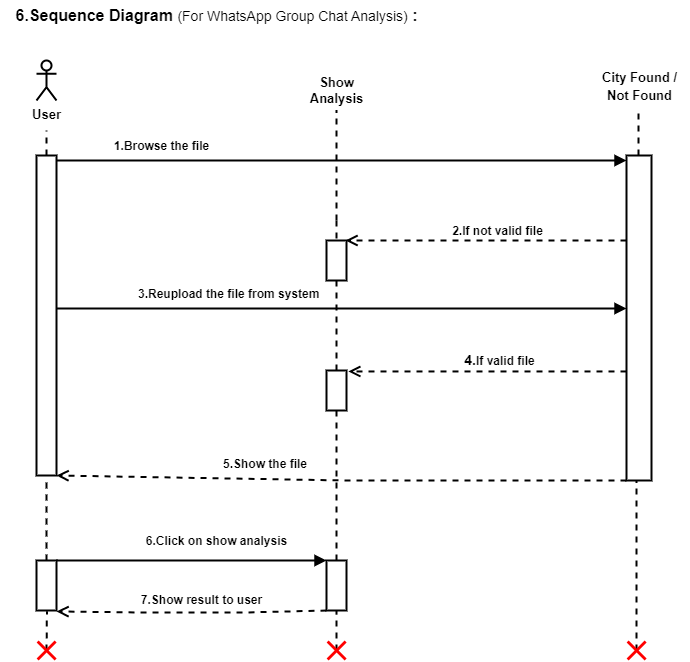

The diagram above was exported from draw.io. Its source (the exported page's mxGraphModel, read from the mxfile embedded in the PNG):
<mxGraphModel dx="1313" dy="681" grid="1" gridSize="10" guides="1" tooltips="1" connect="1" arrows="1" fold="1" page="1" pageScale="1" pageWidth="850" pageHeight="1100" math="0" shadow="0">
  <root>
    <mxCell id="0" />
    <mxCell id="1" parent="0" />
    <mxCell id="_anvMF13G0kpTZ5-dXJz-1" value="&lt;font size=&quot;1&quot; style=&quot;&quot;&gt;&lt;b style=&quot;font-size: 13px;&quot;&gt;User&lt;/b&gt;&lt;/font&gt;" style="shape=umlActor;verticalLabelPosition=bottom;verticalAlign=top;html=1;outlineConnect=0;strokeWidth=2;" vertex="1" parent="1">
      <mxGeometry x="80" y="140" width="20" height="40" as="geometry" />
    </mxCell>
    <mxCell id="_anvMF13G0kpTZ5-dXJz-2" value="" style="endArrow=none;dashed=1;html=1;rounded=0;strokeWidth=2;startArrow=none;" edge="1" parent="1" source="_anvMF13G0kpTZ5-dXJz-39">
      <mxGeometry width="50" height="50" relative="1" as="geometry">
        <mxPoint x="73.55000000000001" y="630" as="sourcePoint" />
        <mxPoint x="90" y="210" as="targetPoint" />
        <Array as="points">
          <mxPoint x="90" y="220" />
        </Array>
      </mxGeometry>
    </mxCell>
    <mxCell id="_anvMF13G0kpTZ5-dXJz-3" value="" style="html=1;points=[];perimeter=orthogonalPerimeter;strokeWidth=2;" vertex="1" parent="1">
      <mxGeometry x="80" y="640" width="20" height="50" as="geometry" />
    </mxCell>
    <mxCell id="_anvMF13G0kpTZ5-dXJz-4" value="&lt;b style=&quot;&quot;&gt;&lt;font style=&quot;font-size: 13px;&quot;&gt;Show &lt;br&gt;Analysis&lt;/font&gt;&lt;/b&gt;" style="text;html=1;align=center;verticalAlign=middle;resizable=0;points=[];autosize=1;strokeColor=none;fillColor=none;rounded=0;strokeWidth=2;" vertex="1" parent="1">
      <mxGeometry x="340" y="150" width="80" height="40" as="geometry" />
    </mxCell>
    <mxCell id="_anvMF13G0kpTZ5-dXJz-5" value="" style="endArrow=none;dashed=1;html=1;rounded=0;fontSize=15;strokeWidth=2;startArrow=none;" edge="1" parent="1">
      <mxGeometry width="50" height="50" relative="1" as="geometry">
        <mxPoint x="380" y="300" as="sourcePoint" />
        <mxPoint x="380" y="190" as="targetPoint" />
      </mxGeometry>
    </mxCell>
    <mxCell id="_anvMF13G0kpTZ5-dXJz-6" value="&lt;b style=&quot;font-size: 13px;&quot;&gt;City Found /&lt;br&gt;Not Found&lt;br&gt;&lt;/b&gt;" style="text;html=1;align=center;verticalAlign=middle;resizable=0;points=[];autosize=1;strokeColor=none;fillColor=none;fontSize=15;strokeWidth=2;" vertex="1" parent="1">
      <mxGeometry x="632.5" y="140" width="100" height="50" as="geometry" />
    </mxCell>
    <mxCell id="_anvMF13G0kpTZ5-dXJz-7" value="" style="endArrow=none;dashed=1;html=1;rounded=0;strokeWidth=2;fontSize=15;startArrow=none;" edge="1" parent="1" source="_anvMF13G0kpTZ5-dXJz-36">
      <mxGeometry width="50" height="50" relative="1" as="geometry">
        <mxPoint x="685" y="400" as="sourcePoint" />
        <mxPoint x="682" y="190" as="targetPoint" />
      </mxGeometry>
    </mxCell>
    <mxCell id="_anvMF13G0kpTZ5-dXJz-11" value="" style="endArrow=none;dashed=1;html=1;rounded=0;fontSize=15;strokeWidth=2;startArrow=none;" edge="1" parent="1" source="_anvMF13G0kpTZ5-dXJz-20">
      <mxGeometry width="50" height="50" relative="1" as="geometry">
        <mxPoint x="380" y="840" as="sourcePoint" />
        <mxPoint x="380" y="295" as="targetPoint" />
      </mxGeometry>
    </mxCell>
    <mxCell id="_anvMF13G0kpTZ5-dXJz-12" value="" style="html=1;points=[];perimeter=orthogonalPerimeter;strokeWidth=2;" vertex="1" parent="1">
      <mxGeometry x="370" y="320" width="20" height="40" as="geometry" />
    </mxCell>
    <mxCell id="_anvMF13G0kpTZ5-dXJz-13" value="" style="endArrow=none;dashed=1;html=1;rounded=0;strokeWidth=2;fontSize=15;startArrow=none;" edge="1" parent="1">
      <mxGeometry width="50" height="50" relative="1" as="geometry">
        <mxPoint x="685" y="440" as="sourcePoint" />
        <mxPoint x="685" y="440" as="targetPoint" />
      </mxGeometry>
    </mxCell>
    <mxCell id="_anvMF13G0kpTZ5-dXJz-14" value="&lt;b style=&quot;&quot;&gt;&lt;font style=&quot;font-size: 12px;&quot;&gt;6.Click on show analysis&lt;/font&gt;&lt;/b&gt;" style="html=1;verticalAlign=bottom;endArrow=block;rounded=0;strokeWidth=2;fontSize=10;endSize=7;" edge="1" parent="1" target="_anvMF13G0kpTZ5-dXJz-25">
      <mxGeometry x="0.1852" y="10" relative="1" as="geometry">
        <mxPoint x="100" y="640" as="sourcePoint" />
        <mxPoint x="485" y="710" as="targetPoint" />
        <Array as="points">
          <mxPoint x="190" y="640" />
        </Array>
        <mxPoint as="offset" />
      </mxGeometry>
    </mxCell>
    <mxCell id="_anvMF13G0kpTZ5-dXJz-15" value="&lt;span style=&quot;font-size: 14px;&quot;&gt;&lt;b&gt;4.&lt;/b&gt;&lt;/span&gt;&lt;b style=&quot;border-color: var(--border-color); font-size: x-small;&quot;&gt;If valid file&lt;/b&gt;" style="html=1;verticalAlign=bottom;endArrow=open;dashed=1;endSize=8;rounded=0;strokeWidth=2;fontSize=10;entryX=1.09;entryY=0.024;entryDx=0;entryDy=0;entryPerimeter=0;" edge="1" parent="1" source="_anvMF13G0kpTZ5-dXJz-36" target="_anvMF13G0kpTZ5-dXJz-20">
      <mxGeometry x="-0.0846" relative="1" as="geometry">
        <mxPoint x="290" y="479" as="targetPoint" />
        <mxPoint as="offset" />
        <mxPoint x="672.8999999999999" y="479.44000000000005" as="sourcePoint" />
      </mxGeometry>
    </mxCell>
    <mxCell id="_anvMF13G0kpTZ5-dXJz-18" value="" style="html=1;verticalAlign=bottom;endArrow=block;rounded=0;strokeWidth=2;fontSize=10;endSize=7;" edge="1" parent="1">
      <mxGeometry relative="1" as="geometry">
        <mxPoint x="80" y="240" as="sourcePoint" />
        <mxPoint x="670" y="240" as="targetPoint" />
      </mxGeometry>
    </mxCell>
    <mxCell id="_anvMF13G0kpTZ5-dXJz-25" value="" style="html=1;points=[];perimeter=orthogonalPerimeter;strokeWidth=2;" vertex="1" parent="1">
      <mxGeometry x="370" y="640" width="20" height="50" as="geometry" />
    </mxCell>
    <mxCell id="_anvMF13G0kpTZ5-dXJz-26" value="" style="endArrow=none;dashed=1;html=1;rounded=0;fontSize=15;strokeWidth=2;" edge="1" parent="1" target="_anvMF13G0kpTZ5-dXJz-25">
      <mxGeometry width="50" height="50" relative="1" as="geometry">
        <mxPoint x="380" y="730" as="sourcePoint" />
        <mxPoint x="380" y="280" as="targetPoint" />
      </mxGeometry>
    </mxCell>
    <mxCell id="_anvMF13G0kpTZ5-dXJz-27" value="" style="endArrow=none;dashed=1;html=1;rounded=0;fontSize=15;strokeWidth=2;entryX=0.521;entryY=1.014;entryDx=0;entryDy=0;entryPerimeter=0;startArrow=none;" edge="1" parent="1" target="_anvMF13G0kpTZ5-dXJz-3">
      <mxGeometry width="50" height="50" relative="1" as="geometry">
        <mxPoint x="90" y="730" as="sourcePoint" />
        <mxPoint x="80" y="750" as="targetPoint" />
      </mxGeometry>
    </mxCell>
    <mxCell id="_anvMF13G0kpTZ5-dXJz-34" value="&lt;span style=&quot;background-color: rgb(255, 255, 255);&quot;&gt;&lt;b&gt;&lt;font style=&quot;font-size: 12px;&quot;&gt;1.Browse the file&lt;/font&gt;&lt;/b&gt;&lt;/span&gt;" style="text;html=1;align=center;verticalAlign=middle;resizable=0;points=[];autosize=1;strokeColor=none;fillColor=none;fontSize=14;strokeWidth=2;" vertex="1" parent="1">
      <mxGeometry x="145" y="210" width="120" height="30" as="geometry" />
    </mxCell>
    <mxCell id="_anvMF13G0kpTZ5-dXJz-35" value="&lt;b&gt;&lt;font style=&quot;font-size: 16px;&quot;&gt;6.Sequence Diagram&amp;nbsp;&lt;/font&gt;&lt;/b&gt;(For WhatsApp Group Chat Analysis)&lt;b&gt;&lt;font style=&quot;font-size: 16px;&quot;&gt;&amp;nbsp;:&lt;/font&gt;&lt;/b&gt;" style="text;html=1;align=center;verticalAlign=middle;resizable=0;points=[];autosize=1;strokeColor=none;fillColor=none;fontSize=14;shadow=1;sketch=0;strokeWidth=2;" vertex="1" parent="1">
      <mxGeometry x="45" y="80" width="430" height="30" as="geometry" />
    </mxCell>
    <mxCell id="_anvMF13G0kpTZ5-dXJz-37" value="" style="endArrow=none;dashed=1;html=1;rounded=0;strokeWidth=2;fontSize=15;startArrow=none;" edge="1" parent="1" target="_anvMF13G0kpTZ5-dXJz-36">
      <mxGeometry width="50" height="50" relative="1" as="geometry">
        <mxPoint x="680" y="730" as="sourcePoint" />
        <mxPoint x="682" y="210" as="targetPoint" />
      </mxGeometry>
    </mxCell>
    <mxCell id="_anvMF13G0kpTZ5-dXJz-36" value="" style="html=1;points=[];perimeter=orthogonalPerimeter;strokeWidth=2;" vertex="1" parent="1">
      <mxGeometry x="670" y="235" width="25" height="325" as="geometry" />
    </mxCell>
    <mxCell id="_anvMF13G0kpTZ5-dXJz-40" value="" style="endArrow=none;dashed=1;html=1;rounded=0;strokeWidth=2;startArrow=none;entryX=0.5;entryY=1.016;entryDx=0;entryDy=0;entryPerimeter=0;exitX=0.5;exitY=0;exitDx=0;exitDy=0;exitPerimeter=0;" edge="1" parent="1" source="_anvMF13G0kpTZ5-dXJz-3" target="_anvMF13G0kpTZ5-dXJz-39">
      <mxGeometry width="50" height="50" relative="1" as="geometry">
        <mxPoint x="80" y="680" as="sourcePoint" />
        <mxPoint x="80" y="210" as="targetPoint" />
        <Array as="points">
          <mxPoint x="90" y="590" />
        </Array>
      </mxGeometry>
    </mxCell>
    <mxCell id="_anvMF13G0kpTZ5-dXJz-39" value="" style="html=1;points=[];perimeter=orthogonalPerimeter;strokeWidth=2;" vertex="1" parent="1">
      <mxGeometry x="80" y="235" width="20" height="320" as="geometry" />
    </mxCell>
    <mxCell id="_anvMF13G0kpTZ5-dXJz-41" value="" style="html=1;verticalAlign=bottom;endArrow=block;rounded=0;strokeWidth=2;fontSize=10;endSize=7;" edge="1" parent="1" source="_anvMF13G0kpTZ5-dXJz-39" target="_anvMF13G0kpTZ5-dXJz-36">
      <mxGeometry relative="1" as="geometry">
        <mxPoint x="100" y="390" as="sourcePoint" />
        <mxPoint x="660" y="390" as="targetPoint" />
        <Array as="points">
          <mxPoint x="400" y="388" />
        </Array>
      </mxGeometry>
    </mxCell>
    <mxCell id="_anvMF13G0kpTZ5-dXJz-42" value="&lt;font size=&quot;1&quot; style=&quot;&quot;&gt;&lt;b style=&quot;&quot;&gt;2.If not valid file&lt;/b&gt;&lt;/font&gt;" style="html=1;verticalAlign=bottom;endArrow=open;dashed=1;endSize=8;exitX=-0.105;exitY=0.993;rounded=0;strokeWidth=2;fontSize=10;exitDx=0;exitDy=0;exitPerimeter=0;" edge="1" parent="1">
      <mxGeometry x="-0.0869" relative="1" as="geometry">
        <mxPoint x="389" y="320" as="targetPoint" />
        <mxPoint as="offset" />
        <mxPoint x="670" y="320" as="sourcePoint" />
      </mxGeometry>
    </mxCell>
    <mxCell id="_anvMF13G0kpTZ5-dXJz-43" value="&lt;b&gt;3.Reupload the file from system&lt;/b&gt;" style="text;whiteSpace=wrap;html=1;" vertex="1" parent="1">
      <mxGeometry x="180" y="360" width="210" height="40" as="geometry" />
    </mxCell>
    <mxCell id="_anvMF13G0kpTZ5-dXJz-46" value="" style="html=1;verticalAlign=bottom;endArrow=open;dashed=1;endSize=8;rounded=0;strokeWidth=2;fontSize=16;" edge="1" parent="1" target="_anvMF13G0kpTZ5-dXJz-39">
      <mxGeometry x="-0.5561" y="-34" relative="1" as="geometry">
        <mxPoint x="670" y="560" as="sourcePoint" />
        <mxPoint x="110" y="590" as="targetPoint" />
        <Array as="points">
          <mxPoint x="390" y="560" />
        </Array>
        <mxPoint as="offset" />
      </mxGeometry>
    </mxCell>
    <mxCell id="_anvMF13G0kpTZ5-dXJz-47" value="&lt;b&gt;5.Show the file&lt;/b&gt;" style="text;whiteSpace=wrap;html=1;" vertex="1" parent="1">
      <mxGeometry x="265" y="530" width="110" height="40" as="geometry" />
    </mxCell>
    <mxCell id="_anvMF13G0kpTZ5-dXJz-50" value="&lt;b style=&quot;&quot;&gt;&lt;font style=&quot;font-size: 12px;&quot;&gt;7.Show result to user&lt;/font&gt;&lt;/b&gt;" style="html=1;verticalAlign=bottom;endArrow=open;dashed=1;endSize=8;rounded=0;strokeWidth=2;fontSize=16;entryX=1.092;entryY=-0.026;entryDx=0;entryDy=0;entryPerimeter=0;" edge="1" parent="1">
      <mxGeometry x="-0.0785" y="-2" relative="1" as="geometry">
        <mxPoint x="370" y="690" as="sourcePoint" />
        <mxPoint x="100.00000000000003" y="690.96" as="targetPoint" />
        <mxPoint as="offset" />
        <Array as="points">
          <mxPoint x="288.15999999999997" y="692" />
          <mxPoint x="188.16" y="692" />
        </Array>
      </mxGeometry>
    </mxCell>
    <mxCell id="_anvMF13G0kpTZ5-dXJz-51" value="" style="endArrow=none;dashed=1;html=1;rounded=0;fontSize=15;strokeWidth=2;startArrow=none;" edge="1" parent="1" source="_anvMF13G0kpTZ5-dXJz-25" target="_anvMF13G0kpTZ5-dXJz-20">
      <mxGeometry width="50" height="50" relative="1" as="geometry">
        <mxPoint x="380" y="640" as="sourcePoint" />
        <mxPoint x="380" y="295" as="targetPoint" />
      </mxGeometry>
    </mxCell>
    <mxCell id="_anvMF13G0kpTZ5-dXJz-20" value="" style="html=1;points=[];perimeter=orthogonalPerimeter;strokeWidth=2;" vertex="1" parent="1">
      <mxGeometry x="370" y="450" width="20" height="40" as="geometry" />
    </mxCell>
    <mxCell id="_anvMF13G0kpTZ5-dXJz-52" value="" style="shape=mxgraph.mockup.markup.redX;fillColor=#ff0000;html=1;shadow=0;whiteSpace=wrap;strokeColor=none;" vertex="1" parent="1">
      <mxGeometry x="80" y="720" width="20" height="20" as="geometry" />
    </mxCell>
    <mxCell id="_anvMF13G0kpTZ5-dXJz-53" value="" style="shape=mxgraph.mockup.markup.redX;fillColor=#ff0000;html=1;shadow=0;whiteSpace=wrap;strokeColor=none;" vertex="1" parent="1">
      <mxGeometry x="370" y="720" width="20" height="20" as="geometry" />
    </mxCell>
    <mxCell id="_anvMF13G0kpTZ5-dXJz-54" value="" style="shape=mxgraph.mockup.markup.redX;fillColor=#ff0000;html=1;shadow=0;whiteSpace=wrap;strokeColor=none;" vertex="1" parent="1">
      <mxGeometry x="670" y="720" width="20" height="20" as="geometry" />
    </mxCell>
  </root>
</mxGraphModel>